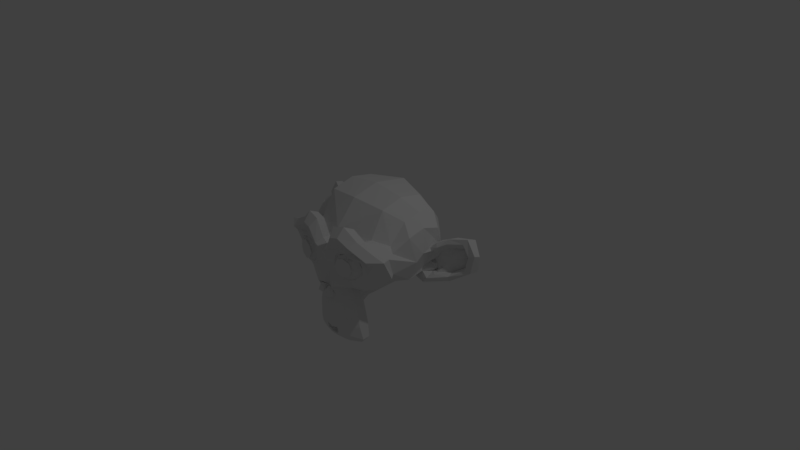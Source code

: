 # Source: test1.blend  (saved by Blender 2.77.0; exported with 4.5.12 LTS)
import bpy
from mathutils import Matrix  # noqa: F401  (used for matrix-valued properties, if any)

bpy.ops.wm.read_factory_settings(use_empty=True)
scene = bpy.context.scene
scene.name = 'MyTestScene'

# ---- collections
col_collection_1 = bpy.data.collections.new('Collection 1'); scene.collection.children.link(col_collection_1)

# ---- world
world_testworld = bpy.data.worlds.new('TestWorld'); scene.world = world_testworld
world_testworld.color = (0.05088, 0.05088, 0.05088)
world_testworld.use_sun_shadow = False
world_testworld.sun_shadow_jitter_overblur = 0.0
world_testworld.cycles.sampling_method = 'MANUAL'
world_testworld.light_settings.distance = 12.9

# ---- cameras
cam_camera = bpy.data.cameras.new('Camera')
cam_camera.clip_end = 100.0
cam_camera.lens = 35.0
cam_camera.sensor_width = 32.0
cam_camera.sensor_height = 18.0
cam_camera.ortho_scale = 7.314
cam_camera.dof.focus_distance = 0.0

# ---- lights
light_lamp = bpy.data.lights.new('Lamp', 'POINT')
light_lamp.transmission_factor = 0.0
light_lamp.cutoff_distance = 30.0
light_lamp.energy = 100.0
light_lamp.shadow_buffer_clip_start = 1.001
light_lamp.shadow_soft_size = 0.1
light_lamp.shadow_maximum_resolution = 0.006
light_lamp.use_absolute_resolution = True

# ---- meshes
me_suzanne = bpy.data.meshes.new('Suzanne')
me_suzanne.from_pydata([(0.4375, -0.7656, 0.1641), (-0.4375, -0.7656, 0.1641), (0.5, -0.6875, 0.09375), (-0.5, -0.6875, 0.09375), (0.5469, -0.5781, 0.05469), (-0.5469, -0.5781, 0.05469), (0.3516, -0.6172, -0.02344), (-0.3516, -0.6172, -0.02344), (0.3516, -0.7188, 0.03125), (-0.3516, -0.7188, 0.03125), (0.3516, -0.7812, 0.1328), (-0.3516, -0.7812, 0.1328), (0.2734, -0.7969, 0.1641), (-0.2734, -0.7969, 0.1641), (0.2031, -0.7422, 0.09375), (-0.2031, -0.7422, 0.09375), (0.1562, -0.6484, 0.05469), (-0.1562, -0.6484, 0.05469), (0.07812, -0.6562, 0.2422), (-0.07812, -0.6562, 0.2422), (0.1406, -0.7422, 0.2422), (-0.1406, -0.7422, 0.2422), (0.2422, -0.7969, 0.2422), (-0.2422, -0.7969, 0.2422), (0.2734, -0.7969, 0.3281), (-0.2734, -0.7969, 0.3281), (0.2031, -0.7422, 0.3906), (-0.2031, -0.7422, 0.3906), (0.1562, -0.6484, 0.4375), (-0.1562, -0.6484, 0.4375), (0.3516, -0.6172, 0.5156), (-0.3516, -0.6172, 0.5156), (0.3516, -0.7188, 0.4531), (-0.3516, -0.7188, 0.4531), (0.3516, -0.7812, 0.3594), (-0.3516, -0.7812, 0.3594), (0.4375, -0.7656, 0.3281), (-0.4375, -0.7656, 0.3281), (0.5, -0.6875, 0.3906), (-0.5, -0.6875, 0.3906), (0.5469, -0.5781, 0.4375), (-0.5469, -0.5781, 0.4375), (0.625, -0.5625, 0.2422), (-0.625, -0.5625, 0.2422), (0.5625, -0.6719, 0.2422), (-0.5625, -0.6719, 0.2422), (0.4688, -0.7578, 0.2422), (-0.4688, -0.7578, 0.2422), (0.4766, -0.7734, 0.2422), (-0.4766, -0.7734, 0.2422), (0.4453, -0.7812, 0.3359), (-0.4453, -0.7812, 0.3359), (0.3516, -0.8047, 0.375), (-0.3516, -0.8047, 0.375), (0.2656, -0.8203, 0.3359), (-0.2656, -0.8203, 0.3359), (0.2266, -0.8203, 0.2422), (-0.2266, -0.8203, 0.2422), (0.2656, -0.8203, 0.1562), (-0.2656, -0.8203, 0.1562), (0.3516, -0.8281, 0.2422), (-0.3516, -0.8281, 0.2422), (0.3516, -0.8047, 0.1172), (-0.3516, -0.8047, 0.1172), (0.4453, -0.7812, 0.1562), (-0.4453, -0.7812, 0.1562), (0.0, -0.7422, 0.4297), (0.0, -0.8203, 0.3516), (0.0, -0.7344, -0.6797), (0.0, -0.7812, -0.3203), (0.0, -0.7969, -0.1875), (0.0, -0.7188, -0.7734), (0.0, -0.6016, 0.4062), (0.0, -0.5703, 0.5703), (0.0, 0.5469, 0.8984), (0.0, 0.8516, 0.5625), (0.0, 0.8281, 0.07031), (0.0, 0.3516, -0.3828), (0.2031, -0.5625, -0.1875), (-0.2031, -0.5625, -0.1875), (0.3125, -0.5703, -0.4375), (-0.3125, -0.5703, -0.4375), (0.3516, -0.5703, -0.6953), (-0.3516, -0.5703, -0.6953), (0.3672, -0.5312, -0.8906), (-0.3672, -0.5312, -0.8906), (0.3281, -0.5234, -0.9453), (-0.3281, -0.5234, -0.9453), (0.1797, -0.5547, -0.9688), (-0.1797, -0.5547, -0.9688), (0.0, -0.5781, -0.9844), (0.4375, -0.5312, -0.1406), (-0.4375, -0.5312, -0.1406), (0.6328, -0.5391, -0.03906), (-0.6328, -0.5391, -0.03906), (0.8281, -0.4453, 0.1484), (-0.8281, -0.4453, 0.1484), (0.8594, -0.5938, 0.4297), (-0.8594, -0.5938, 0.4297), (0.7109, -0.625, 0.4844), (-0.7109, -0.625, 0.4844), (0.4922, -0.6875, 0.6016), (-0.4922, -0.6875, 0.6016), (0.3203, -0.7344, 0.7578), (-0.3203, -0.7344, 0.7578), (0.1562, -0.7578, 0.7188), (-0.1562, -0.7578, 0.7188), (0.0625, -0.75, 0.4922), (-0.0625, -0.75, 0.4922), (0.1641, -0.7734, 0.4141), (-0.1641, -0.7734, 0.4141), (0.125, -0.7656, 0.3047), (-0.125, -0.7656, 0.3047), (0.2031, -0.7422, 0.09375), (-0.2031, -0.7422, 0.09375), (0.375, -0.7031, 0.01562), (-0.375, -0.7031, 0.01562), (0.4922, -0.6719, 0.0625), (-0.4922, -0.6719, 0.0625), (0.625, -0.6484, 0.1875), (-0.625, -0.6484, 0.1875), (0.6406, -0.6484, 0.2969), (-0.6406, -0.6484, 0.2969), (0.6016, -0.6641, 0.375), (-0.6016, -0.6641, 0.375), (0.4297, -0.7188, 0.4375), (-0.4297, -0.7188, 0.4375), (0.25, -0.7578, 0.4688), (-0.25, -0.7578, 0.4688), (0.0, -0.7344, -0.7656), (0.1094, -0.7344, -0.7188), (-0.1094, -0.7344, -0.7188), (0.1172, -0.7109, -0.8359), (-0.1172, -0.7109, -0.8359), (0.0625, -0.6953, -0.8828), (-0.0625, -0.6953, -0.8828), (0.0, -0.6875, -0.8906), (0.0, -0.75, -0.1953), (0.0, -0.7422, -0.1406), (0.1016, -0.7422, -0.1484), (-0.1016, -0.7422, -0.1484), (0.125, -0.75, -0.2266), (-0.125, -0.75, -0.2266), (0.08594, -0.7422, -0.2891), (-0.08594, -0.7422, -0.2891), (0.3984, -0.6719, -0.04688), (-0.3984, -0.6719, -0.04688), (0.6172, -0.625, 0.05469), (-0.6172, -0.625, 0.05469), (0.7266, -0.6016, 0.2031), (-0.7266, -0.6016, 0.2031), (0.7422, -0.6562, 0.375), (-0.7422, -0.6562, 0.375), (0.6875, -0.7266, 0.4141), (-0.6875, -0.7266, 0.4141), (0.4375, -0.7969, 0.5469), (-0.4375, -0.7969, 0.5469), (0.3125, -0.8359, 0.6406), (-0.3125, -0.8359, 0.6406), (0.2031, -0.8516, 0.6172), (-0.2031, -0.8516, 0.6172), (0.1016, -0.8438, 0.4297), (-0.1016, -0.8438, 0.4297), (0.125, -0.8125, -0.1016), (-0.125, -0.8125, -0.1016), (0.2109, -0.7109, -0.4453), (-0.2109, -0.7109, -0.4453), (0.25, -0.6875, -0.7031), (-0.25, -0.6875, -0.7031), (0.2656, -0.6641, -0.8203), (-0.2656, -0.6641, -0.8203), (0.2344, -0.6328, -0.9141), (-0.2344, -0.6328, -0.9141), (0.1641, -0.6328, -0.9297), (-0.1641, -0.6328, -0.9297), (0.0, -0.6406, -0.9453), (0.0, -0.7266, 0.04688), (0.0, -0.7656, 0.2109), (0.3281, -0.7422, 0.4766), (-0.3281, -0.7422, 0.4766), (0.1641, -0.75, 0.1406), (-0.1641, -0.75, 0.1406), (0.1328, -0.7578, 0.2109), (-0.1328, -0.7578, 0.2109), (0.1172, -0.7344, -0.6875), (-0.1172, -0.7344, -0.6875), (0.07812, -0.75, -0.4453), (-0.07812, -0.75, -0.4453), (0.0, -0.75, -0.4453), (0.0, -0.7422, -0.3281), (0.09375, -0.7812, -0.2734), (-0.09375, -0.7812, -0.2734), (0.1328, -0.7969, -0.2266), (-0.1328, -0.7969, -0.2266), (0.1094, -0.7812, -0.1328), (-0.1094, -0.7812, -0.1328), (0.03906, -0.7812, -0.125), (-0.03906, -0.7812, -0.125), (0.0, -0.8281, -0.2031), (0.04688, -0.8125, -0.1484), (-0.04688, -0.8125, -0.1484), (0.09375, -0.8125, -0.1562), (-0.09375, -0.8125, -0.1562), (0.1094, -0.8281, -0.2266), (-0.1094, -0.8281, -0.2266), (0.07812, -0.8047, -0.25), (-0.07812, -0.8047, -0.25), (0.0, -0.8047, -0.2891), (0.2578, -0.5547, -0.3125), (-0.2578, -0.5547, -0.3125), (0.1641, -0.7109, -0.2422), (-0.1641, -0.7109, -0.2422), (0.1797, -0.7109, -0.3125), (-0.1797, -0.7109, -0.3125), (0.2344, -0.5547, -0.25), (-0.2344, -0.5547, -0.25), (0.0, -0.6875, -0.875), (0.04688, -0.6875, -0.8672), (-0.04688, -0.6875, -0.8672), (0.09375, -0.7109, -0.8203), (-0.09375, -0.7109, -0.8203), (0.09375, -0.7266, -0.7422), (-0.09375, -0.7266, -0.7422), (0.0, -0.6562, -0.7812), (0.09375, -0.6641, -0.75), (-0.09375, -0.6641, -0.75), (0.09375, -0.6406, -0.8125), (-0.09375, -0.6406, -0.8125), (0.04688, -0.6328, -0.8516), (-0.04688, -0.6328, -0.8516), (0.0, -0.6328, -0.8594), (0.1719, -0.7812, 0.2188), (-0.1719, -0.7812, 0.2188), (0.1875, -0.7734, 0.1562), (-0.1875, -0.7734, 0.1562), (0.3359, -0.7578, 0.4297), (-0.3359, -0.7578, 0.4297), (0.2734, -0.7734, 0.4219), (-0.2734, -0.7734, 0.4219), (0.4219, -0.7734, 0.3984), (-0.4219, -0.7734, 0.3984), (0.5625, -0.6953, 0.3516), (-0.5625, -0.6953, 0.3516), (0.5859, -0.6875, 0.2891), (-0.5859, -0.6875, 0.2891), (0.5781, -0.6797, 0.1953), (-0.5781, -0.6797, 0.1953), (0.4766, -0.7188, 0.1016), (-0.4766, -0.7188, 0.1016), (0.375, -0.7422, 0.0625), (-0.375, -0.7422, 0.0625), (0.2266, -0.7812, 0.1094), (-0.2266, -0.7812, 0.1094), (0.1797, -0.7812, 0.2969), (-0.1797, -0.7812, 0.2969), (0.2109, -0.7812, 0.375), (-0.2109, -0.7812, 0.375), (0.2344, -0.7578, 0.3594), (-0.2344, -0.7578, 0.3594), (0.1953, -0.7578, 0.2969), (-0.1953, -0.7578, 0.2969), (0.2422, -0.7578, 0.125), (-0.2422, -0.7578, 0.125), (0.375, -0.7266, 0.08594), (-0.375, -0.7266, 0.08594), (0.4609, -0.7031, 0.1172), (-0.4609, -0.7031, 0.1172), (0.5469, -0.6719, 0.2109), (-0.5469, -0.6719, 0.2109), (0.5547, -0.6719, 0.2812), (-0.5547, -0.6719, 0.2812), (0.5312, -0.6797, 0.3359), (-0.5312, -0.6797, 0.3359), (0.4141, -0.75, 0.3906), (-0.4141, -0.75, 0.3906), (0.2812, -0.7656, 0.3984), (-0.2812, -0.7656, 0.3984), (0.3359, -0.75, 0.4062), (-0.3359, -0.75, 0.4062), (0.2031, -0.75, 0.1719), (-0.2031, -0.75, 0.1719), (0.1953, -0.75, 0.2266), (-0.1953, -0.75, 0.2266), (0.1094, -0.6094, 0.4609), (-0.1094, -0.6094, 0.4609), (0.1953, -0.6172, 0.6641), (-0.1953, -0.6172, 0.6641), (0.3359, -0.5938, 0.6875), (-0.3359, -0.5938, 0.6875), (0.4844, -0.5547, 0.5547), (-0.4844, -0.5547, 0.5547), (0.6797, -0.4922, 0.4531), (-0.6797, -0.4922, 0.4531), (0.7969, -0.4609, 0.4062), (-0.7969, -0.4609, 0.4062), (0.7734, -0.375, 0.1641), (-0.7734, -0.375, 0.1641), (0.6016, -0.4141, 0.0), (-0.6016, -0.4141, 0.0), (0.4375, -0.4688, -0.09375), (-0.4375, -0.4688, -0.09375), (0.0, -0.2891, 0.8984), (0.0, 0.07812, 0.9844), (0.0, 0.6719, -0.1953), (0.0, -0.1875, -0.4609), (0.0, -0.4609, -0.9766), (0.0, -0.3438, -0.8047), (0.0, -0.3203, -0.5703), (0.0, -0.2812, -0.4844), (0.8516, -0.05469, 0.2344), (-0.8516, -0.05469, 0.2344), (0.8594, 0.04688, 0.3203), (-0.8594, 0.04688, 0.3203), (0.7734, 0.4375, 0.2656), (-0.7734, 0.4375, 0.2656), (0.4609, 0.7031, 0.4375), (-0.4609, 0.7031, 0.4375), (0.7344, -0.07031, -0.04688), (-0.7344, -0.07031, -0.04688), (0.5938, 0.1641, -0.125), (-0.5938, 0.1641, -0.125), (0.6406, 0.4297, -0.007812), (-0.6406, 0.4297, -0.007812), (0.3359, 0.6641, 0.05469), (-0.3359, 0.6641, 0.05469), (0.2344, -0.4062, -0.3516), (-0.2344, -0.4062, -0.3516), (0.1797, -0.2578, -0.4141), (-0.1797, -0.2578, -0.4141), (0.2891, -0.3828, -0.7109), (-0.2891, -0.3828, -0.7109), (0.25, -0.3906, -0.5), (-0.25, -0.3906, -0.5), (0.3281, -0.3984, -0.9141), (-0.3281, -0.3984, -0.9141), (0.1406, -0.3672, -0.7578), (-0.1406, -0.3672, -0.7578), (0.125, -0.3594, -0.5391), (-0.125, -0.3594, -0.5391), (0.1641, -0.4375, -0.9453), (-0.1641, -0.4375, -0.9453), (0.2188, -0.4297, -0.2812), (-0.2188, -0.4297, -0.2812), (0.2109, -0.4688, -0.2266), (-0.2109, -0.4688, -0.2266), (0.2031, -0.5, -0.1719), (-0.2031, -0.5, -0.1719), (0.2109, -0.1641, -0.3906), (-0.2109, -0.1641, -0.3906), (0.2969, 0.2656, -0.3125), (-0.2969, 0.2656, -0.3125), (0.3438, 0.5391, -0.1484), (-0.3438, 0.5391, -0.1484), (0.4531, 0.3828, 0.8672), (-0.4531, 0.3828, 0.8672), (0.4531, 0.07031, 0.9297), (-0.4531, 0.07031, 0.9297), (0.4531, -0.2344, 0.8516), (-0.4531, -0.2344, 0.8516), (0.4609, -0.4297, 0.5234), (-0.4609, -0.4297, 0.5234), (0.7266, -0.3359, 0.4062), (-0.7266, -0.3359, 0.4062), (0.6328, -0.2812, 0.4531), (-0.6328, -0.2812, 0.4531), (0.6406, -0.05469, 0.7031), (-0.6406, -0.05469, 0.7031), (0.7969, -0.125, 0.5625), (-0.7969, -0.125, 0.5625), (0.7969, 0.1172, 0.6172), (-0.7969, 0.1172, 0.6172), (0.6406, 0.1953, 0.75), (-0.6406, 0.1953, 0.75), (0.6406, 0.4453, 0.6797), (-0.6406, 0.4453, 0.6797), (0.7969, 0.3594, 0.5391), (-0.7969, 0.3594, 0.5391), (0.6172, 0.5859, 0.3281), (-0.6172, 0.5859, 0.3281), (0.4844, 0.5469, 0.02344), (-0.4844, 0.5469, 0.02344), (0.8203, 0.2031, 0.3281), (-0.8203, 0.2031, 0.3281), (0.4062, -0.1484, -0.1719), (-0.4062, -0.1484, -0.1719), (0.4297, 0.2109, -0.1953), (-0.4297, 0.2109, -0.1953), (0.8906, 0.2344, 0.4062), (-0.8906, 0.2344, 0.4062), (0.7734, 0.125, -0.1406), (-0.7734, 0.125, -0.1406), (1.039, 0.3281, -0.1016), (-1.039, 0.3281, -0.1016), (1.281, 0.4297, 0.05469), (-1.281, 0.4297, 0.05469), (1.352, 0.4219, 0.3203), (-1.352, 0.4219, 0.3203), (1.234, 0.4219, 0.5078), (-1.234, 0.4219, 0.5078), (1.023, 0.3125, 0.4766), (-1.023, 0.3125, 0.4766), (1.016, 0.2891, 0.4141), (-1.016, 0.2891, 0.4141), (1.188, 0.3906, 0.4375), (-1.188, 0.3906, 0.4375), (1.266, 0.4062, 0.2891), (-1.266, 0.4062, 0.2891), (1.211, 0.4062, 0.07812), (-1.211, 0.4062, 0.07812), (1.031, 0.3047, -0.03906), (-1.031, 0.3047, -0.03906), (0.8281, 0.1328, -0.07031), (-0.8281, 0.1328, -0.07031), (0.9219, 0.2188, 0.3594), (-0.9219, 0.2188, 0.3594), (0.9453, 0.2891, 0.3047), (-0.9453, 0.2891, 0.3047), (0.8828, 0.2109, -0.02344), (-0.8828, 0.2109, -0.02344), (1.039, 0.3672, 0.0), (-1.039, 0.3672, 0.0), (1.188, 0.4453, 0.09375), (-1.188, 0.4453, 0.09375), (1.234, 0.4453, 0.25), (-1.234, 0.4453, 0.25), (1.172, 0.4375, 0.3594), (-1.172, 0.4375, 0.3594), (1.023, 0.3594, 0.3438), (-1.023, 0.3594, 0.3438), (0.8438, 0.2109, 0.2891), (-0.8438, 0.2109, 0.2891), (0.8359, 0.2734, 0.1719), (-0.8359, 0.2734, 0.1719), (0.7578, 0.2734, 0.09375), (-0.7578, 0.2734, 0.09375), (0.8203, 0.2734, 0.08594), (-0.8203, 0.2734, 0.08594), (0.8438, 0.2734, 0.01562), (-0.8438, 0.2734, 0.01562), (0.8125, 0.2734, -0.01562), (-0.8125, 0.2734, -0.01562), (0.7266, 0.07031, 0.0), (-0.7266, 0.07031, 0.0), (0.7188, 0.1719, -0.02344), (-0.7188, 0.1719, -0.02344), (0.7188, 0.1875, 0.03906), (-0.7188, 0.1875, 0.03906), (0.7969, 0.2109, 0.2031), (-0.7969, 0.2109, 0.2031), (0.8906, 0.2656, 0.2422), (-0.8906, 0.2656, 0.2422), (0.8906, 0.3203, 0.2344), (-0.8906, 0.3203, 0.2344), (0.8125, 0.3203, -0.01562), (-0.8125, 0.3203, -0.01562), (0.8516, 0.3203, 0.01562), (-0.8516, 0.3203, 0.01562), (0.8281, 0.3203, 0.07812), (-0.8281, 0.3203, 0.07812), (0.7656, 0.3203, 0.09375), (-0.7656, 0.3203, 0.09375), (0.8438, 0.3203, 0.1719), (-0.8438, 0.3203, 0.1719), (1.039, 0.4141, 0.3281), (-1.039, 0.4141, 0.3281), (1.188, 0.4844, 0.3438), (-1.188, 0.4844, 0.3438), (1.258, 0.4922, 0.2422), (-1.258, 0.4922, 0.2422), (1.211, 0.4844, 0.08594), (-1.211, 0.4844, 0.08594), (1.047, 0.4219, 0.0), (-1.047, 0.4219, 0.0), (0.8828, 0.2656, -0.01562), (-0.8828, 0.2656, -0.01562), (0.9531, 0.3438, 0.2891), (-0.9531, 0.3438, 0.2891), (0.8906, 0.3281, 0.1094), (-0.8906, 0.3281, 0.1094), (0.9375, 0.3359, 0.0625), (-0.9375, 0.3359, 0.0625), (1.0, 0.3672, 0.125), (-1.0, 0.3672, 0.125), (0.9609, 0.3516, 0.1719), (-0.9609, 0.3516, 0.1719), (1.016, 0.375, 0.2344), (-1.016, 0.375, 0.2344), (1.055, 0.3828, 0.1875), (-1.055, 0.3828, 0.1875), (1.109, 0.3906, 0.2109), (-1.109, 0.3906, 0.2109), (1.086, 0.3906, 0.2734), (-1.086, 0.3906, 0.2734), (1.023, 0.4844, 0.4375), (-1.023, 0.4844, 0.4375), (1.25, 0.5469, 0.4688), (-1.25, 0.5469, 0.4688), (1.367, 0.5, 0.2969), (-1.367, 0.5, 0.2969), (1.312, 0.5312, 0.05469), (-1.312, 0.5312, 0.05469), (1.039, 0.4922, -0.08594), (-1.039, 0.4922, -0.08594), (0.7891, 0.3281, -0.125), (-0.7891, 0.3281, -0.125), (0.8594, 0.3828, 0.3828), (-0.8594, 0.3828, 0.3828)], [], [(46, 0, 2, 44), (3, 1, 47, 45), (44, 2, 4, 42), (5, 3, 45, 43), (2, 8, 6, 4), (7, 9, 3, 5), (0, 10, 8, 2), (9, 11, 1, 3), (10, 12, 14, 8), (15, 13, 11, 9), (8, 14, 16, 6), (17, 15, 9, 7), (14, 20, 18, 16), (19, 21, 15, 17), (12, 22, 20, 14), (21, 23, 13, 15), (22, 24, 26, 20), (27, 25, 23, 21), (20, 26, 28, 18), (29, 27, 21, 19), (26, 32, 30, 28), (31, 33, 27, 29), (24, 34, 32, 26), (33, 35, 25, 27), (34, 36, 38, 32), (39, 37, 35, 33), (32, 38, 40, 30), (41, 39, 33, 31), (38, 44, 42, 40), (43, 45, 39, 41), (36, 46, 44, 38), (45, 47, 37, 39), (46, 36, 50, 48), (51, 37, 47, 49), (36, 34, 52, 50), (53, 35, 37, 51), (34, 24, 54, 52), (55, 25, 35, 53), (24, 22, 56, 54), (57, 23, 25, 55), (22, 12, 58, 56), (59, 13, 23, 57), (12, 10, 62, 58), (63, 11, 13, 59), (10, 0, 64, 62), (65, 1, 11, 63), (0, 46, 48, 64), (49, 47, 1, 65), (60, 64, 48), (49, 65, 61), (62, 64, 60), (61, 65, 63), (60, 58, 62), (63, 59, 61), (60, 56, 58), (59, 57, 61), (60, 54, 56), (57, 55, 61), (60, 52, 54), (55, 53, 61), (60, 50, 52), (53, 51, 61), (60, 48, 50), (51, 49, 61), (88, 173, 175, 90), (175, 174, 89, 90), (86, 171, 173, 88), (174, 172, 87, 89), (84, 169, 171, 86), (172, 170, 85, 87), (82, 167, 169, 84), (170, 168, 83, 85), (80, 165, 167, 82), (168, 166, 81, 83), (78, 91, 145, 163), (146, 92, 79, 164), (91, 93, 147, 145), (148, 94, 92, 146), (93, 95, 149, 147), (150, 96, 94, 148), (95, 97, 151, 149), (152, 98, 96, 150), (97, 99, 153, 151), (154, 100, 98, 152), (99, 101, 155, 153), (156, 102, 100, 154), (101, 103, 157, 155), (158, 104, 102, 156), (103, 105, 159, 157), (160, 106, 104, 158), (105, 107, 161, 159), (162, 108, 106, 160), (107, 66, 67, 161), (67, 66, 108, 162), (109, 127, 159, 161), (160, 128, 110, 162), (127, 178, 157, 159), (158, 179, 128, 160), (125, 155, 157, 178), (158, 156, 126, 179), (123, 153, 155, 125), (156, 154, 124, 126), (121, 151, 153, 123), (154, 152, 122, 124), (119, 149, 151, 121), (152, 150, 120, 122), (117, 147, 149, 119), (150, 148, 118, 120), (115, 145, 147, 117), (148, 146, 116, 118), (113, 163, 145, 115), (146, 164, 114, 116), (113, 180, 176, 163), (176, 181, 114, 164), (109, 161, 67, 111), (67, 162, 110, 112), (111, 67, 177, 182), (177, 67, 112, 183), (176, 180, 182, 177), (183, 181, 176, 177), (134, 136, 175, 173), (175, 136, 135, 174), (132, 134, 173, 171), (174, 135, 133, 172), (130, 132, 171, 169), (172, 133, 131, 170), (165, 186, 184, 167), (185, 187, 166, 168), (130, 169, 167, 184), (168, 170, 131, 185), (143, 189, 188, 186), (188, 189, 144, 187), (184, 186, 188, 68), (188, 187, 185, 68), (129, 130, 184, 68), (185, 131, 129, 68), (141, 192, 190, 143), (191, 193, 142, 144), (139, 194, 192, 141), (193, 195, 140, 142), (138, 196, 194, 139), (195, 197, 138, 140), (137, 70, 196, 138), (197, 70, 137, 138), (189, 143, 190, 69), (191, 144, 189, 69), (69, 190, 205, 207), (206, 191, 69, 207), (70, 198, 199, 196), (200, 198, 70, 197), (196, 199, 201, 194), (202, 200, 197, 195), (194, 201, 203, 192), (204, 202, 195, 193), (192, 203, 205, 190), (206, 204, 193, 191), (198, 203, 201, 199), (202, 204, 198, 200), (198, 207, 205, 203), (206, 207, 198, 204), (138, 139, 163, 176), (164, 140, 138, 176), (139, 141, 210, 163), (211, 142, 140, 164), (141, 143, 212, 210), (213, 144, 142, 211), (143, 186, 165, 212), (166, 187, 144, 213), (80, 208, 212, 165), (213, 209, 81, 166), (208, 214, 210, 212), (211, 215, 209, 213), (78, 163, 210, 214), (211, 164, 79, 215), (130, 129, 71, 221), (71, 129, 131, 222), (132, 130, 221, 219), (222, 131, 133, 220), (134, 132, 219, 217), (220, 133, 135, 218), (136, 134, 217, 216), (218, 135, 136, 216), (216, 217, 228, 230), (229, 218, 216, 230), (217, 219, 226, 228), (227, 220, 218, 229), (219, 221, 224, 226), (225, 222, 220, 227), (221, 71, 223, 224), (223, 71, 222, 225), (223, 230, 228, 224), (229, 230, 223, 225), (224, 228, 226), (227, 229, 225), (182, 180, 233, 231), (234, 181, 183, 232), (111, 182, 231, 253), (232, 183, 112, 254), (109, 111, 253, 255), (254, 112, 110, 256), (180, 113, 251, 233), (252, 114, 181, 234), (113, 115, 249, 251), (250, 116, 114, 252), (115, 117, 247, 249), (248, 118, 116, 250), (117, 119, 245, 247), (246, 120, 118, 248), (119, 121, 243, 245), (244, 122, 120, 246), (121, 123, 241, 243), (242, 124, 122, 244), (123, 125, 239, 241), (240, 126, 124, 242), (125, 178, 235, 239), (236, 179, 126, 240), (178, 127, 237, 235), (238, 128, 179, 236), (127, 109, 255, 237), (256, 110, 128, 238), (237, 255, 257, 275), (258, 256, 238, 276), (235, 237, 275, 277), (276, 238, 236, 278), (239, 235, 277, 273), (278, 236, 240, 274), (241, 239, 273, 271), (274, 240, 242, 272), (243, 241, 271, 269), (272, 242, 244, 270), (245, 243, 269, 267), (270, 244, 246, 268), (247, 245, 267, 265), (268, 246, 248, 266), (249, 247, 265, 263), (266, 248, 250, 264), (251, 249, 263, 261), (264, 250, 252, 262), (233, 251, 261, 279), (262, 252, 234, 280), (255, 253, 259, 257), (260, 254, 256, 258), (253, 231, 281, 259), (282, 232, 254, 260), (231, 233, 279, 281), (280, 234, 232, 282), (66, 107, 283, 72), (284, 108, 66, 72), (107, 105, 285, 283), (286, 106, 108, 284), (105, 103, 287, 285), (288, 104, 106, 286), (103, 101, 289, 287), (290, 102, 104, 288), (101, 99, 291, 289), (292, 100, 102, 290), (99, 97, 293, 291), (294, 98, 100, 292), (97, 95, 295, 293), (296, 96, 98, 294), (95, 93, 297, 295), (298, 94, 96, 296), (93, 91, 299, 297), (300, 92, 94, 298), (307, 308, 327, 337), (328, 308, 307, 338), (306, 307, 337, 335), (338, 307, 306, 336), (305, 306, 335, 339), (336, 306, 305, 340), (88, 90, 305, 339), (305, 90, 89, 340), (86, 88, 339, 333), (340, 89, 87, 334), (84, 86, 333, 329), (334, 87, 85, 330), (82, 84, 329, 331), (330, 85, 83, 332), (329, 335, 337, 331), (338, 336, 330, 332), (329, 333, 339, 335), (340, 334, 330, 336), (325, 331, 337, 327), (338, 332, 326, 328), (80, 82, 331, 325), (332, 83, 81, 326), (208, 341, 343, 214), (344, 342, 209, 215), (80, 325, 341, 208), (342, 326, 81, 209), (78, 214, 343, 345), (344, 215, 79, 346), (78, 345, 299, 91), (300, 346, 79, 92), (76, 323, 351, 303), (352, 324, 76, 303), (303, 351, 349, 77), (350, 352, 303, 77), (77, 349, 347, 304), (348, 350, 77, 304), (304, 347, 327, 308), (328, 348, 304, 308), (325, 327, 347, 341), (348, 328, 326, 342), (295, 297, 317, 309), (318, 298, 296, 310), (75, 315, 323, 76), (324, 316, 75, 76), (301, 357, 355, 302), (356, 358, 301, 302), (302, 355, 353, 74), (354, 356, 302, 74), (74, 353, 315, 75), (316, 354, 74, 75), (291, 293, 361, 363), (362, 294, 292, 364), (363, 361, 367, 365), (368, 362, 364, 366), (365, 367, 369, 371), (370, 368, 366, 372), (371, 369, 375, 373), (376, 370, 372, 374), (313, 377, 373, 375), (374, 378, 314, 376), (315, 353, 373, 377), (374, 354, 316, 378), (353, 355, 371, 373), (372, 356, 354, 374), (355, 357, 365, 371), (366, 358, 356, 372), (357, 359, 363, 365), (364, 360, 358, 366), (289, 291, 363, 359), (364, 292, 290, 360), (73, 359, 357, 301), (358, 360, 73, 301), (283, 285, 287, 289), (288, 286, 284, 290), (283, 289, 359, 73), (360, 290, 284, 73), (72, 283, 73), (73, 284, 72), (293, 295, 309, 361), (310, 296, 294, 362), (309, 311, 367, 361), (368, 312, 310, 362), (311, 381, 369, 367), (370, 382, 312, 368), (313, 375, 369, 381), (370, 376, 314, 382), (347, 349, 385, 383), (386, 350, 348, 384), (317, 383, 385, 319), (386, 384, 318, 320), (297, 299, 383, 317), (384, 300, 298, 318), (299, 343, 341, 383), (342, 344, 300, 384), (341, 347, 383), (384, 348, 342), (299, 345, 343), (344, 346, 300), (313, 321, 379, 377), (380, 322, 314, 378), (315, 377, 379, 323), (380, 378, 316, 324), (319, 385, 379, 321), (380, 386, 320, 322), (349, 351, 379, 385), (380, 352, 350, 386), (323, 379, 351), (352, 380, 324), (399, 387, 413, 401), (414, 388, 400, 402), (399, 401, 403, 397), (404, 402, 400, 398), (397, 403, 405, 395), (406, 404, 398, 396), (395, 405, 407, 393), (408, 406, 396, 394), (393, 407, 409, 391), (410, 408, 394, 392), (391, 409, 411, 389), (412, 410, 392, 390), (409, 419, 417, 411), (418, 420, 410, 412), (407, 421, 419, 409), (420, 422, 408, 410), (405, 423, 421, 407), (422, 424, 406, 408), (403, 425, 423, 405), (424, 426, 404, 406), (401, 427, 425, 403), (426, 428, 402, 404), (401, 413, 415, 427), (416, 414, 402, 428), (317, 319, 443, 441), (444, 320, 318, 442), (319, 389, 411, 443), (412, 390, 320, 444), (309, 317, 441, 311), (442, 318, 310, 312), (381, 429, 413, 387), (414, 430, 382, 388), (411, 417, 439, 443), (440, 418, 412, 444), (437, 445, 443, 439), (444, 446, 438, 440), (433, 445, 437, 435), (438, 446, 434, 436), (431, 447, 445, 433), (446, 448, 432, 434), (429, 447, 431, 449), (432, 448, 430, 450), (413, 429, 449, 415), (450, 430, 414, 416), (311, 447, 429, 381), (430, 448, 312, 382), (311, 441, 445, 447), (446, 442, 312, 448), (441, 443, 445), (446, 444, 442), (415, 449, 451, 475), (452, 450, 416, 476), (449, 431, 461, 451), (462, 432, 450, 452), (431, 433, 459, 461), (460, 434, 432, 462), (433, 435, 457, 459), (458, 436, 434, 460), (435, 437, 455, 457), (456, 438, 436, 458), (437, 439, 453, 455), (454, 440, 438, 456), (439, 417, 473, 453), (474, 418, 440, 454), (427, 415, 475, 463), (476, 416, 428, 464), (425, 427, 463, 465), (464, 428, 426, 466), (423, 425, 465, 467), (466, 426, 424, 468), (421, 423, 467, 469), (468, 424, 422, 470), (419, 421, 469, 471), (470, 422, 420, 472), (417, 419, 471, 473), (472, 420, 418, 474), (457, 455, 479, 477), (480, 456, 458, 478), (477, 479, 481, 483), (482, 480, 478, 484), (483, 481, 487, 485), (488, 482, 484, 486), (485, 487, 489, 491), (490, 488, 486, 492), (463, 475, 485, 491), (486, 476, 464, 492), (451, 483, 485, 475), (486, 484, 452, 476), (451, 461, 477, 483), (478, 462, 452, 484), (457, 477, 461, 459), (462, 478, 458, 460), (453, 473, 479, 455), (480, 474, 454, 456), (471, 481, 479, 473), (480, 482, 472, 474), (469, 487, 481, 471), (482, 488, 470, 472), (467, 489, 487, 469), (488, 490, 468, 470), (465, 491, 489, 467), (490, 492, 466, 468), (463, 491, 465), (466, 492, 464), (391, 389, 503, 501), (504, 390, 392, 502), (393, 391, 501, 499), (502, 392, 394, 500), (395, 393, 499, 497), (500, 394, 396, 498), (397, 395, 497, 495), (498, 396, 398, 496), (399, 397, 495, 493), (496, 398, 400, 494), (387, 399, 493, 505), (494, 400, 388, 506), (493, 501, 503, 505), (504, 502, 494, 506), (493, 495, 499, 501), (500, 496, 494, 502), (495, 497, 499), (500, 498, 496), (313, 381, 387, 505), (388, 382, 314, 506), (313, 505, 503, 321), (504, 506, 314, 322), (319, 321, 503, 389), (504, 322, 320, 390)])
me_suzanne.use_remesh_preserve_volume = False
me_suzanne.use_remesh_preserve_attributes = False
me_suzanne.use_mirror_vertex_groups = False
me_suzanne.update()

# ---- objects
ob_suzanne = bpy.data.objects.new('Suzanne', me_suzanne)
ob_lamp = bpy.data.objects.new('Lamp', light_lamp)
ob_camera = bpy.data.objects.new('Camera', cam_camera)

# ---- transforms, parenting, visibility, modifiers, constraints
ob_suzanne.location = (0.0, 0.0, 0.0)
ob_suzanne.lineart.crease_threshold = 0.0
ob_lamp.location = (4.076, 1.005, 5.904)
ob_lamp.rotation_euler = (0.6503, 0.05522, 1.866)
ob_lamp.lock_rotations_4d = False
ob_lamp.empty_display_type = 'ARROWS'
ob_lamp.color = (0.0, 0.0, 0.0, 0.0)
ob_lamp.lineart.crease_threshold = 0.0
ob_camera.location = (7.481, -6.508, 5.344)
ob_camera.rotation_euler = (1.109, 0.01082, 0.8149)
ob_camera.lock_rotations_4d = False
ob_camera.empty_display_type = 'ARROWS'
ob_camera.color = (0.0, 0.0, 0.0, 0.0)
ob_camera.display_type = 'WIRE'
ob_camera.lineart.crease_threshold = 0.0

# ---- collection membership
col_collection_1.objects.link(ob_suzanne)
col_collection_1.objects.link(ob_lamp)
col_collection_1.objects.link(ob_camera)

# ---- scene / render settings (as saved in the file)
scene.camera = ob_camera
scene.frame_start = 1; scene.frame_end = 250; scene.frame_set(1)
scene.render.engine = 'CYCLES'
scene.render.resolution_percentage = 50
scene.render.dither_intensity = 0.0
scene.cycles.use_denoising = False
scene.cycles.samples = 128
scene.cycles.sampling_pattern = 'TABULATED_SOBOL'
scene.cycles.light_sampling_threshold = 0.0
scene.cycles.use_adaptive_sampling = False
scene.cycles.use_light_tree = False
scene.cycles.blur_glossy = 0.0
scene.cycles.sample_clamp_indirect = 0.0
scene.view_settings.view_transform = 'Standard'
bpy.context.view_layer.update()
